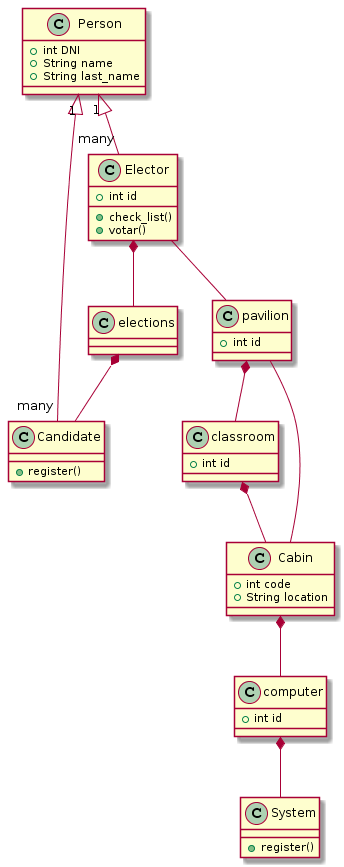

The diagram above was rendered by PlantUML. Its source (embedded in the PNG):
@startuml
class Person{
+int DNI
+String name
+String last_name
}
class Elector{
+int id
+check_list()
+votar()
}
class Cabin{
+int code
+String location
}
class Candidate{
+register()

}
class elections{

}
class classroom{
+int id
}
class computer{
+int id

}
class pavilion{
+int id
}
class System{
+register()
}
Person"1"<|-- "many"Elector
Person"1"<|-- "many"Candidate
elections *-- Candidate
Elector *-- elections
Cabin *-- computer
computer *-- System
Cabin -- pavilion
pavilion *-- classroom
classroom *-- Cabin
Elector -- pavilion
@enduml